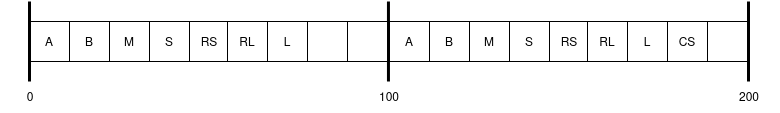

The diagram above was exported from draw.io. Its source (the exported page's mxGraphModel, read from the mxfile embedded in the PNG):
<mxGraphModel dx="1673" dy="842" grid="1" gridSize="10" guides="1" tooltips="1" connect="1" arrows="1" fold="1" page="1" pageScale="1" pageWidth="850" pageHeight="1100" math="0" shadow="0">
  <root>
    <mxCell id="0" />
    <mxCell id="1" parent="0" />
    <mxCell id="i9zEavQtKPm1DdgbwSPk-5" value="B" style="rounded=0;whiteSpace=wrap;html=1;" parent="1" vertex="1">
      <mxGeometry x="319" y="320" width="40" height="40" as="geometry" />
    </mxCell>
    <mxCell id="i9zEavQtKPm1DdgbwSPk-7" value="A" style="rounded=0;whiteSpace=wrap;html=1;" parent="1" vertex="1">
      <mxGeometry x="279" y="320" width="40" height="40" as="geometry" />
    </mxCell>
    <mxCell id="i9zEavQtKPm1DdgbwSPk-10" value="" style="endArrow=none;html=1;rounded=0;strokeWidth=3;strokeColor=default;" parent="1" edge="1">
      <mxGeometry width="50" height="50" relative="1" as="geometry">
        <mxPoint x="637.95" y="300" as="sourcePoint" />
        <mxPoint x="637.95" y="380" as="targetPoint" />
      </mxGeometry>
    </mxCell>
    <mxCell id="i9zEavQtKPm1DdgbwSPk-14" value="100" style="text;html=1;strokeColor=none;fillColor=none;align=center;verticalAlign=middle;whiteSpace=wrap;rounded=0;" parent="1" vertex="1">
      <mxGeometry x="609" y="380" width="60" height="30" as="geometry" />
    </mxCell>
    <mxCell id="i9zEavQtKPm1DdgbwSPk-16" value="200" style="text;html=1;strokeColor=none;fillColor=none;align=center;verticalAlign=middle;whiteSpace=wrap;rounded=0;" parent="1" vertex="1">
      <mxGeometry x="969" y="380" width="60" height="30" as="geometry" />
    </mxCell>
    <mxCell id="i9zEavQtKPm1DdgbwSPk-18" value="" style="endArrow=none;html=1;rounded=0;strokeWidth=3;strokeColor=default;" parent="1" edge="1">
      <mxGeometry width="50" height="50" relative="1" as="geometry">
        <mxPoint x="279" y="300" as="sourcePoint" />
        <mxPoint x="279" y="380" as="targetPoint" />
      </mxGeometry>
    </mxCell>
    <mxCell id="i9zEavQtKPm1DdgbwSPk-17" value="" style="endArrow=none;html=1;rounded=0;strokeWidth=3;strokeColor=default;" parent="1" edge="1">
      <mxGeometry width="50" height="50" relative="1" as="geometry">
        <mxPoint x="998" y="300" as="sourcePoint" />
        <mxPoint x="998" y="380" as="targetPoint" />
      </mxGeometry>
    </mxCell>
    <mxCell id="i9zEavQtKPm1DdgbwSPk-19" value="0" style="text;html=1;strokeColor=none;fillColor=none;align=center;verticalAlign=middle;whiteSpace=wrap;rounded=0;" parent="1" vertex="1">
      <mxGeometry x="250" y="380" width="60" height="30" as="geometry" />
    </mxCell>
    <mxCell id="i9zEavQtKPm1DdgbwSPk-21" value="M" style="rounded=0;whiteSpace=wrap;html=1;" parent="1" vertex="1">
      <mxGeometry x="359" y="320" width="40" height="40" as="geometry" />
    </mxCell>
    <mxCell id="m5rLVfeTJ8ZVkZVHqS4Z-1" value="S" style="rounded=0;whiteSpace=wrap;html=1;" vertex="1" parent="1">
      <mxGeometry x="399" y="320" width="40" height="40" as="geometry" />
    </mxCell>
    <mxCell id="m5rLVfeTJ8ZVkZVHqS4Z-2" value="RS" style="rounded=0;whiteSpace=wrap;html=1;" vertex="1" parent="1">
      <mxGeometry x="439" y="320" width="40" height="40" as="geometry" />
    </mxCell>
    <mxCell id="m5rLVfeTJ8ZVkZVHqS4Z-3" value="RL" style="rounded=0;whiteSpace=wrap;html=1;" vertex="1" parent="1">
      <mxGeometry x="477" y="320" width="40" height="40" as="geometry" />
    </mxCell>
    <mxCell id="m5rLVfeTJ8ZVkZVHqS4Z-4" value="" style="rounded=0;whiteSpace=wrap;html=1;" vertex="1" parent="1">
      <mxGeometry x="597" y="320" width="40" height="40" as="geometry" />
    </mxCell>
    <mxCell id="m5rLVfeTJ8ZVkZVHqS4Z-5" value="" style="rounded=0;whiteSpace=wrap;html=1;" vertex="1" parent="1">
      <mxGeometry x="557" y="320" width="40" height="40" as="geometry" />
    </mxCell>
    <mxCell id="m5rLVfeTJ8ZVkZVHqS4Z-11" value="L" style="rounded=0;whiteSpace=wrap;html=1;" vertex="1" parent="1">
      <mxGeometry x="517" y="320" width="40" height="40" as="geometry" />
    </mxCell>
    <mxCell id="m5rLVfeTJ8ZVkZVHqS4Z-26" value="B" style="rounded=0;whiteSpace=wrap;html=1;" vertex="1" parent="1">
      <mxGeometry x="679" y="320" width="40" height="40" as="geometry" />
    </mxCell>
    <mxCell id="m5rLVfeTJ8ZVkZVHqS4Z-27" value="A" style="rounded=0;whiteSpace=wrap;html=1;" vertex="1" parent="1">
      <mxGeometry x="639" y="320" width="40" height="40" as="geometry" />
    </mxCell>
    <mxCell id="m5rLVfeTJ8ZVkZVHqS4Z-28" value="M" style="rounded=0;whiteSpace=wrap;html=1;" vertex="1" parent="1">
      <mxGeometry x="719" y="320" width="40" height="40" as="geometry" />
    </mxCell>
    <mxCell id="m5rLVfeTJ8ZVkZVHqS4Z-29" value="S" style="rounded=0;whiteSpace=wrap;html=1;" vertex="1" parent="1">
      <mxGeometry x="759" y="320" width="40" height="40" as="geometry" />
    </mxCell>
    <mxCell id="m5rLVfeTJ8ZVkZVHqS4Z-30" value="RS" style="rounded=0;whiteSpace=wrap;html=1;" vertex="1" parent="1">
      <mxGeometry x="799" y="320" width="40" height="40" as="geometry" />
    </mxCell>
    <mxCell id="m5rLVfeTJ8ZVkZVHqS4Z-31" value="RL" style="rounded=0;whiteSpace=wrap;html=1;" vertex="1" parent="1">
      <mxGeometry x="837" y="320" width="40" height="40" as="geometry" />
    </mxCell>
    <mxCell id="m5rLVfeTJ8ZVkZVHqS4Z-32" value="" style="rounded=0;whiteSpace=wrap;html=1;" vertex="1" parent="1">
      <mxGeometry x="957" y="320" width="40" height="40" as="geometry" />
    </mxCell>
    <mxCell id="m5rLVfeTJ8ZVkZVHqS4Z-33" value="CS" style="rounded=0;whiteSpace=wrap;html=1;" vertex="1" parent="1">
      <mxGeometry x="917" y="320" width="40" height="40" as="geometry" />
    </mxCell>
    <mxCell id="m5rLVfeTJ8ZVkZVHqS4Z-34" value="L" style="rounded=0;whiteSpace=wrap;html=1;" vertex="1" parent="1">
      <mxGeometry x="877" y="320" width="40" height="40" as="geometry" />
    </mxCell>
  </root>
</mxGraphModel>